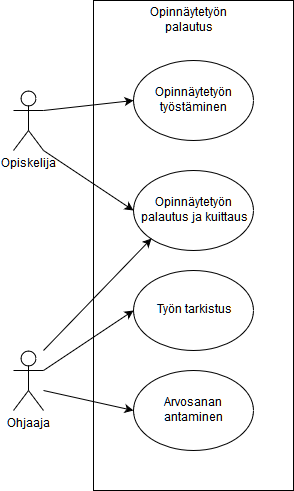

The diagram above was exported from draw.io. Its source (the exported page's mxGraphModel, read from the mxfile embedded in the PNG):
<mxGraphModel dx="1430" dy="776" grid="1" gridSize="10" guides="1" tooltips="1" connect="1" arrows="1" fold="1" page="1" pageScale="1" pageWidth="826" pageHeight="1169" background="#ffffff" math="0" shadow="0">
  <root>
    <mxCell id="0" />
    <mxCell id="1" parent="0" />
    <mxCell id="3" value="Opiskelija" style="shape=umlActor;verticalLabelPosition=bottom;labelBackgroundColor=#ffffff;verticalAlign=top;html=1;" vertex="1" parent="1">
      <mxGeometry x="100" y="90" width="30" height="60" as="geometry" />
    </mxCell>
    <mxCell id="4" value="Ohjaaja" style="shape=umlActor;verticalLabelPosition=bottom;labelBackgroundColor=#ffffff;verticalAlign=top;html=1;" vertex="1" parent="1">
      <mxGeometry x="100" y="350" width="30" height="60" as="geometry" />
    </mxCell>
    <mxCell id="5" value="Opinnäytetyön&lt;br&gt;työstäminen" style="ellipse;whiteSpace=wrap;html=1;fillColor=none;" vertex="1" parent="1">
      <mxGeometry x="220" y="60" width="120" height="80" as="geometry" />
    </mxCell>
    <mxCell id="6" value="Opinnäytetyön&lt;br&gt;palautus ja kuittaus" style="ellipse;whiteSpace=wrap;html=1;fillColor=none;" vertex="1" parent="1">
      <mxGeometry x="220" y="170" width="120" height="80" as="geometry" />
    </mxCell>
    <mxCell id="7" value="" style="endArrow=classic;html=1;entryX=0;entryY=0.5;exitX=1;exitY=0.3333333333333333;exitPerimeter=0;" edge="1" parent="1" source="3" target="5">
      <mxGeometry width="50" height="50" relative="1" as="geometry">
        <mxPoint x="150" y="150" as="sourcePoint" />
        <mxPoint x="200" y="100" as="targetPoint" />
      </mxGeometry>
    </mxCell>
    <mxCell id="8" value="" style="endArrow=classic;html=1;exitX=1;exitY=1;exitPerimeter=0;entryX=0;entryY=0.5;" edge="1" parent="1" source="3" target="6">
      <mxGeometry width="50" height="50" relative="1" as="geometry">
        <mxPoint x="160" y="180" as="sourcePoint" />
        <mxPoint x="210" y="130" as="targetPoint" />
      </mxGeometry>
    </mxCell>
    <mxCell id="9" value="" style="endArrow=classic;html=1;entryX=0;entryY=1;" edge="1" parent="1" target="6">
      <mxGeometry width="50" height="50" relative="1" as="geometry">
        <mxPoint x="130" y="350" as="sourcePoint" />
        <mxPoint x="200" y="250" as="targetPoint" />
      </mxGeometry>
    </mxCell>
    <mxCell id="10" value="Työn tarkistus" style="ellipse;whiteSpace=wrap;html=1;fillColor=none;" vertex="1" parent="1">
      <mxGeometry x="220" y="270" width="120" height="80" as="geometry" />
    </mxCell>
    <mxCell id="11" value="Arvosanan antaminen" style="ellipse;whiteSpace=wrap;html=1;fillColor=none;" vertex="1" parent="1">
      <mxGeometry x="220" y="370" width="120" height="80" as="geometry" />
    </mxCell>
    <mxCell id="12" value="" style="endArrow=classic;html=1;exitX=1;exitY=0.3333333333333333;exitPerimeter=0;entryX=0;entryY=0.5;" edge="1" parent="1" source="4" target="10">
      <mxGeometry width="50" height="50" relative="1" as="geometry">
        <mxPoint x="150" y="375" as="sourcePoint" />
        <mxPoint x="200" y="325" as="targetPoint" />
      </mxGeometry>
    </mxCell>
    <mxCell id="13" value="" style="endArrow=classic;html=1;entryX=0;entryY=0.5;" edge="1" parent="1" target="11">
      <mxGeometry width="50" height="50" relative="1" as="geometry">
        <mxPoint x="130" y="390" as="sourcePoint" />
        <mxPoint x="200" y="380" as="targetPoint" />
      </mxGeometry>
    </mxCell>
    <mxCell id="21" value="" style="whiteSpace=wrap;html=1;fillColor=none;" vertex="1" parent="1">
      <mxGeometry x="180" width="200" height="490" as="geometry" />
    </mxCell>
    <mxCell id="22" value="Opinnäytetyön&lt;br&gt;palautus" style="text;html=1;strokeColor=none;fillColor=none;align=center;verticalAlign=middle;whiteSpace=wrap;" vertex="1" parent="1">
      <mxGeometry x="200" y="10" width="150" height="20" as="geometry" />
    </mxCell>
  </root>
</mxGraphModel>